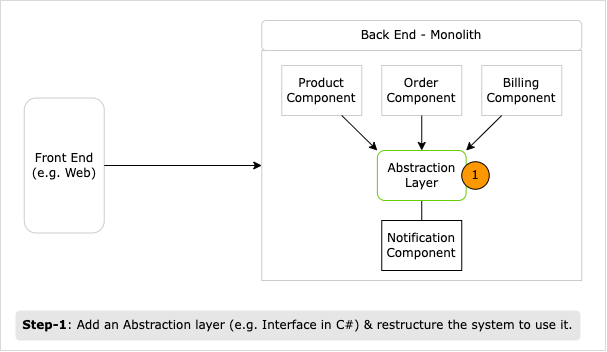

The diagram above was exported from draw.io. Its source (the exported page's mxGraphModel, read from the mxfile embedded in the PNG):
<mxGraphModel dx="894" dy="797" grid="1" gridSize="10" guides="1" tooltips="1" connect="1" arrows="1" fold="1" page="1" pageScale="1" pageWidth="850" pageHeight="1100" math="0" shadow="0">
  <root>
    <mxCell id="0" />
    <mxCell id="1" parent="0" />
    <mxCell id="2" value="" style="rounded=0;whiteSpace=wrap;html=1;strokeColor=#B3B3B3;fillColor=default;strokeWidth=1;dashed=1;dashPattern=1 1;shadow=0;fontFamily=Verdana;" vertex="1" parent="1">
      <mxGeometry x="120" y="390" width="605" height="350" as="geometry" />
    </mxCell>
    <mxCell id="3" value="" style="rounded=0;whiteSpace=wrap;html=1;strokeColor=#CCCCCC;fontFamily=Verdana;" vertex="1" parent="1">
      <mxGeometry x="381.25" y="440" width="320" height="230" as="geometry" />
    </mxCell>
    <mxCell id="4" value="Front End (e.g. Web)" style="text;html=1;strokeColor=#CCCCCC;fillColor=default;align=center;verticalAlign=middle;whiteSpace=wrap;rounded=1;shadow=0;fontFamily=Verdana;" vertex="1" parent="1">
      <mxGeometry x="143.75" y="487.5" width="80" height="135" as="geometry" />
    </mxCell>
    <mxCell id="5" value="Back End - Monolith" style="text;html=1;strokeColor=#CCCCCC;fillColor=default;align=center;verticalAlign=middle;whiteSpace=wrap;rounded=1;shadow=0;fontFamily=Verdana;" vertex="1" parent="1">
      <mxGeometry x="381.25" y="410" width="320" height="30" as="geometry" />
    </mxCell>
    <mxCell id="6" value="Product Component" style="rounded=0;whiteSpace=wrap;html=1;strokeColor=#CCCCCC;fillColor=default;shadow=0;fontFamily=Verdana;" vertex="1" parent="1">
      <mxGeometry x="401.25" y="455" width="80" height="50" as="geometry" />
    </mxCell>
    <mxCell id="7" value="Order Component" style="rounded=0;whiteSpace=wrap;html=1;strokeColor=#CCCCCC;fillColor=default;fontFamily=Verdana;" vertex="1" parent="1">
      <mxGeometry x="501.25" y="455" width="80" height="50" as="geometry" />
    </mxCell>
    <mxCell id="8" value="Billing Component" style="rounded=0;whiteSpace=wrap;html=1;strokeColor=#CCCCCC;fillColor=default;fontFamily=Verdana;" vertex="1" parent="1">
      <mxGeometry x="601.25" y="455" width="80" height="50" as="geometry" />
    </mxCell>
    <mxCell id="9" value="Notification Component" style="rounded=0;whiteSpace=wrap;html=1;strokeColor=#000000;fillColor=default;fontFamily=Verdana;" vertex="1" parent="1">
      <mxGeometry x="501.25" y="610" width="80" height="50" as="geometry" />
    </mxCell>
    <mxCell id="10" value="" style="endArrow=classic;html=1;rounded=0;exitX=0.75;exitY=1;exitDx=0;exitDy=0;entryX=0;entryY=0;entryDx=0;entryDy=0;fontFamily=Verdana;" edge="1" source="6" target="15" parent="1">
      <mxGeometry width="50" height="50" relative="1" as="geometry">
        <mxPoint x="441.25" y="550" as="sourcePoint" />
        <mxPoint x="471.25" y="560" as="targetPoint" />
      </mxGeometry>
    </mxCell>
    <mxCell id="11" value="" style="endArrow=classic;html=1;rounded=0;entryX=0.5;entryY=0;entryDx=0;entryDy=0;exitX=0.5;exitY=1;exitDx=0;exitDy=0;fontFamily=Verdana;" edge="1" source="7" target="15" parent="1">
      <mxGeometry width="50" height="50" relative="1" as="geometry">
        <mxPoint x="541.25" y="550" as="sourcePoint" />
        <mxPoint x="511.25" y="605" as="targetPoint" />
      </mxGeometry>
    </mxCell>
    <mxCell id="12" value="" style="endArrow=classic;html=1;rounded=0;exitX=0.25;exitY=1;exitDx=0;exitDy=0;entryX=1;entryY=0;entryDx=0;entryDy=0;fontFamily=Verdana;" edge="1" source="8" target="15" parent="1">
      <mxGeometry width="50" height="50" relative="1" as="geometry">
        <mxPoint x="641.25" y="550" as="sourcePoint" />
        <mxPoint x="511.25" y="605" as="targetPoint" />
      </mxGeometry>
    </mxCell>
    <mxCell id="13" value="" style="endArrow=classic;html=1;rounded=0;entryX=0;entryY=0.5;entryDx=0;entryDy=0;exitX=1;exitY=0.5;exitDx=0;exitDy=0;fontFamily=Verdana;" edge="1" source="4" target="3" parent="1">
      <mxGeometry width="50" height="50" relative="1" as="geometry">
        <mxPoint x="281.25" y="470" as="sourcePoint" />
        <mxPoint x="503.75" y="525" as="targetPoint" />
      </mxGeometry>
    </mxCell>
    <mxCell id="14" value="" style="rounded=0;orthogonalLoop=1;jettySize=auto;html=1;fontFamily=Verdana;strokeColor=#000000;endArrow=none;endFill=0;strokeWidth=1;exitX=0.5;exitY=1;exitDx=0;exitDy=0;" edge="1" source="15" target="9" parent="1">
      <mxGeometry relative="1" as="geometry">
        <mxPoint x="511.29666666666674" y="602.0000000000002" as="sourcePoint" />
      </mxGeometry>
    </mxCell>
    <mxCell id="15" value="Abstraction Layer" style="rounded=1;whiteSpace=wrap;html=1;strokeColor=#66CC00;fillColor=none;fontFamily=Verdana;shadow=0;strokeWidth=1;" vertex="1" parent="1">
      <mxGeometry x="496.88" y="540" width="88.75" height="50" as="geometry" />
    </mxCell>
    <mxCell id="16" value="&lt;b&gt;Step-1&lt;/b&gt;: Add an Abstraction layer (e.g. Interface in C#) &amp;amp; restructure the system to use it." style="text;html=1;strokeColor=none;fillColor=#E6E6E6;align=center;verticalAlign=middle;whiteSpace=wrap;rounded=1;shadow=0;perimeterSpacing=0;spacing=7;fontFamily=Verdana;" vertex="1" parent="1">
      <mxGeometry x="135" y="700" width="565" height="30" as="geometry" />
    </mxCell>
    <mxCell id="17" value="1" style="ellipse;whiteSpace=wrap;html=1;aspect=fixed;fillColor=#FE9800;fontFamily=Verdana;" vertex="1" parent="1">
      <mxGeometry x="581.25" y="551.25" width="27.5" height="27.5" as="geometry" />
    </mxCell>
  </root>
</mxGraphModel>